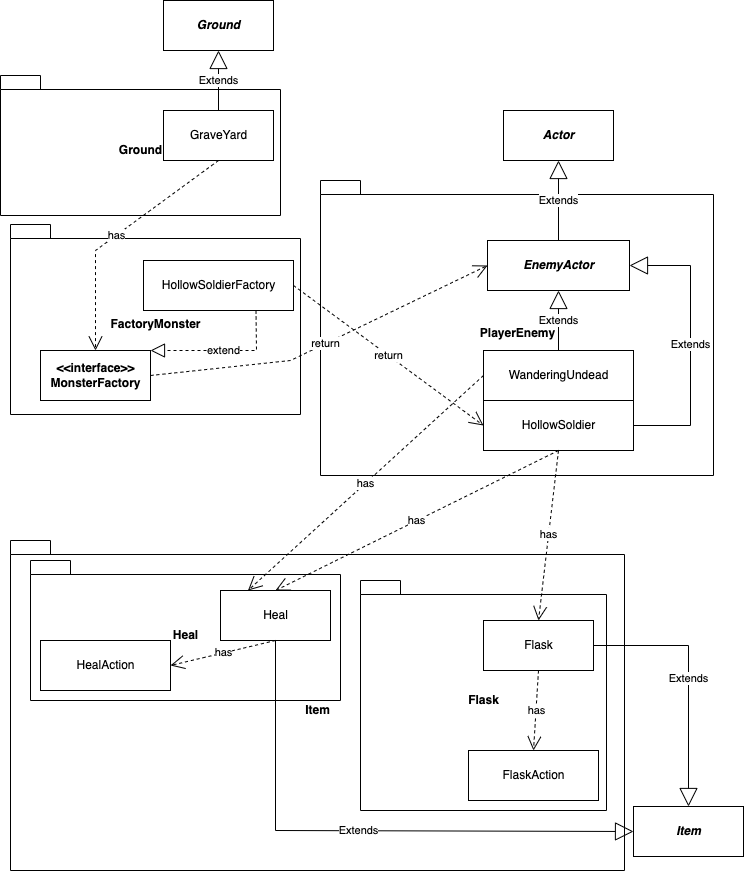

The diagram above was exported from draw.io. Its source (the exported page's mxGraphModel, read from the mxfile embedded in the PNG):
<mxGraphModel dx="1137" dy="1053" grid="1" gridSize="10" guides="1" tooltips="1" connect="1" arrows="1" fold="1" page="1" pageScale="1" pageWidth="827" pageHeight="1169" math="0" shadow="0">
  <root>
    <mxCell id="0" />
    <mxCell id="1" parent="0" />
    <mxCell id="8m09i00u_YCERBRXXR7y-1" value="PlayerEnemy" style="shape=folder;fontStyle=1;spacingTop=10;tabWidth=40;tabHeight=14;tabPosition=left;html=1;" vertex="1" parent="1">
      <mxGeometry x="390" y="420" width="393" height="295" as="geometry" />
    </mxCell>
    <mxCell id="VYdDzL8RG48HmqRdgFZ_-39" value="FactoryMonster" style="shape=folder;fontStyle=1;spacingTop=10;tabWidth=40;tabHeight=14;tabPosition=left;html=1;" parent="1" vertex="1">
      <mxGeometry x="80" y="464" width="290" height="190" as="geometry" />
    </mxCell>
    <mxCell id="VYdDzL8RG48HmqRdgFZ_-1" value="Ground" style="shape=folder;fontStyle=1;spacingTop=10;tabWidth=40;tabHeight=14;tabPosition=left;html=1;" parent="1" vertex="1">
      <mxGeometry x="70" y="315" width="280" height="140" as="geometry" />
    </mxCell>
    <mxCell id="VYdDzL8RG48HmqRdgFZ_-2" value="&lt;b&gt;&lt;i&gt;Ground&lt;/i&gt;&lt;/b&gt;" style="html=1;" parent="1" vertex="1">
      <mxGeometry x="233" y="240" width="110" height="50" as="geometry" />
    </mxCell>
    <mxCell id="VYdDzL8RG48HmqRdgFZ_-3" value="GraveYard" style="html=1;" parent="1" vertex="1">
      <mxGeometry x="233" y="350" width="110" height="50" as="geometry" />
    </mxCell>
    <mxCell id="VYdDzL8RG48HmqRdgFZ_-4" value="Extends" style="endArrow=block;endSize=16;endFill=0;html=1;rounded=0;entryX=0.5;entryY=1;entryDx=0;entryDy=0;exitX=0.5;exitY=0;exitDx=0;exitDy=0;" parent="1" source="VYdDzL8RG48HmqRdgFZ_-3" target="VYdDzL8RG48HmqRdgFZ_-2" edge="1">
      <mxGeometry width="160" relative="1" as="geometry">
        <mxPoint x="365" y="370" as="sourcePoint" />
        <mxPoint x="365" y="290" as="targetPoint" />
      </mxGeometry>
    </mxCell>
    <mxCell id="VYdDzL8RG48HmqRdgFZ_-5" value="HollowSoldierFactory" style="html=1;" parent="1" vertex="1">
      <mxGeometry x="213" y="500" width="150" height="50" as="geometry" />
    </mxCell>
    <mxCell id="VYdDzL8RG48HmqRdgFZ_-8" value="&lt;b&gt;&amp;lt;&amp;lt;interface&amp;gt;&amp;gt;&lt;br&gt;MonsterFactory&lt;br&gt;&lt;/b&gt;" style="html=1;" parent="1" vertex="1">
      <mxGeometry x="110" y="590" width="110" height="50" as="geometry" />
    </mxCell>
    <mxCell id="VYdDzL8RG48HmqRdgFZ_-9" value="extend" style="endArrow=block;dashed=1;endFill=0;endSize=12;html=1;rounded=0;exitX=0.75;exitY=1;exitDx=0;exitDy=0;entryX=1;entryY=0;entryDx=0;entryDy=0;" parent="1" source="VYdDzL8RG48HmqRdgFZ_-5" target="VYdDzL8RG48HmqRdgFZ_-8" edge="1">
      <mxGeometry width="160" relative="1" as="geometry">
        <mxPoint x="555" y="450" as="sourcePoint" />
        <mxPoint x="555" y="410" as="targetPoint" />
        <Array as="points">
          <mxPoint x="326" y="590" />
        </Array>
      </mxGeometry>
    </mxCell>
    <mxCell id="VYdDzL8RG48HmqRdgFZ_-12" value="HollowSoldier" style="html=1;" parent="1" vertex="1">
      <mxGeometry x="553" y="640" width="150" height="50" as="geometry" />
    </mxCell>
    <mxCell id="VYdDzL8RG48HmqRdgFZ_-17" value="&lt;b&gt;&lt;i&gt;EnemyActor&lt;/i&gt;&lt;/b&gt;" style="html=1;" parent="1" vertex="1">
      <mxGeometry x="557" y="480" width="142" height="50" as="geometry" />
    </mxCell>
    <mxCell id="VYdDzL8RG48HmqRdgFZ_-18" value="Extends" style="endArrow=block;endSize=16;endFill=0;html=1;rounded=0;entryX=1;entryY=0.5;entryDx=0;entryDy=0;exitX=1;exitY=0.5;exitDx=0;exitDy=0;" parent="1" source="VYdDzL8RG48HmqRdgFZ_-12" target="VYdDzL8RG48HmqRdgFZ_-17" edge="1">
      <mxGeometry width="160" relative="1" as="geometry">
        <mxPoint x="495" y="520" as="sourcePoint" />
        <mxPoint x="444" y="746" as="targetPoint" />
        <Array as="points">
          <mxPoint x="760" y="665" />
          <mxPoint x="760" y="505" />
        </Array>
      </mxGeometry>
    </mxCell>
    <mxCell id="VYdDzL8RG48HmqRdgFZ_-19" value="Item" style="shape=folder;fontStyle=1;spacingTop=10;tabWidth=40;tabHeight=14;tabPosition=left;html=1;" parent="1" vertex="1">
      <mxGeometry x="80" y="780" width="614" height="330" as="geometry" />
    </mxCell>
    <mxCell id="VYdDzL8RG48HmqRdgFZ_-20" value="Heal" style="shape=folder;fontStyle=1;spacingTop=10;tabWidth=40;tabHeight=14;tabPosition=left;html=1;" parent="1" vertex="1">
      <mxGeometry x="100" y="800" width="310" height="140" as="geometry" />
    </mxCell>
    <mxCell id="VYdDzL8RG48HmqRdgFZ_-21" value="Flask" style="shape=folder;fontStyle=1;spacingTop=10;tabWidth=40;tabHeight=14;tabPosition=left;html=1;" parent="1" vertex="1">
      <mxGeometry x="430" y="820" width="246" height="230" as="geometry" />
    </mxCell>
    <mxCell id="VYdDzL8RG48HmqRdgFZ_-22" value="Heal" style="html=1;" parent="1" vertex="1">
      <mxGeometry x="290" y="830" width="110" height="50" as="geometry" />
    </mxCell>
    <mxCell id="VYdDzL8RG48HmqRdgFZ_-23" value="HealAction" style="html=1;" parent="1" vertex="1">
      <mxGeometry x="110" y="880" width="130" height="50" as="geometry" />
    </mxCell>
    <mxCell id="VYdDzL8RG48HmqRdgFZ_-25" value="FlaskAction" style="html=1;" parent="1" vertex="1">
      <mxGeometry x="538" y="990" width="130" height="50" as="geometry" />
    </mxCell>
    <mxCell id="VYdDzL8RG48HmqRdgFZ_-26" value="Flask" style="html=1;" parent="1" vertex="1">
      <mxGeometry x="553" y="860" width="110" height="50" as="geometry" />
    </mxCell>
    <mxCell id="VYdDzL8RG48HmqRdgFZ_-40" value="return" style="endArrow=open;endSize=12;dashed=1;html=1;rounded=0;entryX=0;entryY=0.5;entryDx=0;entryDy=0;exitX=1;exitY=0.5;exitDx=0;exitDy=0;" parent="1" source="VYdDzL8RG48HmqRdgFZ_-8" target="VYdDzL8RG48HmqRdgFZ_-17" edge="1">
      <mxGeometry width="160" relative="1" as="geometry">
        <mxPoint x="340" y="515" as="sourcePoint" />
        <mxPoint x="420" y="655" as="targetPoint" />
        <Array as="points">
          <mxPoint x="360" y="600" />
        </Array>
      </mxGeometry>
    </mxCell>
    <mxCell id="VYdDzL8RG48HmqRdgFZ_-41" value="has" style="endArrow=open;endSize=12;dashed=1;html=1;rounded=0;entryX=0.5;entryY=0;entryDx=0;entryDy=0;exitX=0.5;exitY=1;exitDx=0;exitDy=0;" parent="1" source="VYdDzL8RG48HmqRdgFZ_-12" target="VYdDzL8RG48HmqRdgFZ_-22" edge="1">
      <mxGeometry width="160" relative="1" as="geometry">
        <mxPoint x="373" y="528" as="sourcePoint" />
        <mxPoint x="443" y="546" as="targetPoint" />
      </mxGeometry>
    </mxCell>
    <mxCell id="VYdDzL8RG48HmqRdgFZ_-42" value="has" style="endArrow=open;endSize=12;dashed=1;html=1;rounded=0;entryX=0.5;entryY=0;entryDx=0;entryDy=0;exitX=0.5;exitY=1;exitDx=0;exitDy=0;" parent="1" source="VYdDzL8RG48HmqRdgFZ_-12" target="VYdDzL8RG48HmqRdgFZ_-26" edge="1">
      <mxGeometry width="160" relative="1" as="geometry">
        <mxPoint x="518" y="571" as="sourcePoint" />
        <mxPoint x="355" y="840" as="targetPoint" />
      </mxGeometry>
    </mxCell>
    <mxCell id="VYdDzL8RG48HmqRdgFZ_-43" value="has" style="endArrow=open;endSize=12;dashed=1;html=1;rounded=0;entryX=1;entryY=0.5;entryDx=0;entryDy=0;exitX=0.5;exitY=1;exitDx=0;exitDy=0;" parent="1" source="VYdDzL8RG48HmqRdgFZ_-22" target="VYdDzL8RG48HmqRdgFZ_-23" edge="1">
      <mxGeometry width="160" relative="1" as="geometry">
        <mxPoint x="518" y="571" as="sourcePoint" />
        <mxPoint x="355" y="840" as="targetPoint" />
      </mxGeometry>
    </mxCell>
    <mxCell id="VYdDzL8RG48HmqRdgFZ_-44" value="has" style="endArrow=open;endSize=12;dashed=1;html=1;rounded=0;entryX=0.5;entryY=0;entryDx=0;entryDy=0;exitX=0.5;exitY=1;exitDx=0;exitDy=0;" parent="1" source="VYdDzL8RG48HmqRdgFZ_-26" target="VYdDzL8RG48HmqRdgFZ_-25" edge="1">
      <mxGeometry width="160" relative="1" as="geometry">
        <mxPoint x="355" y="890" as="sourcePoint" />
        <mxPoint x="250" y="915" as="targetPoint" />
      </mxGeometry>
    </mxCell>
    <mxCell id="VYdDzL8RG48HmqRdgFZ_-45" value="WanderingUndead" style="html=1;" parent="1" vertex="1">
      <mxGeometry x="553" y="590" width="150" height="50" as="geometry" />
    </mxCell>
    <mxCell id="VYdDzL8RG48HmqRdgFZ_-46" value="Extends" style="endArrow=block;endSize=16;endFill=0;html=1;rounded=0;entryX=0.5;entryY=1;entryDx=0;entryDy=0;exitX=0.5;exitY=0;exitDx=0;exitDy=0;" parent="1" source="VYdDzL8RG48HmqRdgFZ_-45" target="VYdDzL8RG48HmqRdgFZ_-17" edge="1">
      <mxGeometry width="160" relative="1" as="geometry">
        <mxPoint x="713" y="675" as="sourcePoint" />
        <mxPoint x="709" y="515" as="targetPoint" />
        <Array as="points" />
      </mxGeometry>
    </mxCell>
    <mxCell id="VYdDzL8RG48HmqRdgFZ_-48" value="has" style="endArrow=open;endSize=12;dashed=1;html=1;rounded=0;entryX=0.25;entryY=0;entryDx=0;entryDy=0;exitX=0;exitY=0.5;exitDx=0;exitDy=0;" parent="1" source="VYdDzL8RG48HmqRdgFZ_-45" target="VYdDzL8RG48HmqRdgFZ_-22" edge="1">
      <mxGeometry width="160" relative="1" as="geometry">
        <mxPoint x="638" y="700" as="sourcePoint" />
        <mxPoint x="355" y="840" as="targetPoint" />
      </mxGeometry>
    </mxCell>
    <mxCell id="VYdDzL8RG48HmqRdgFZ_-49" value="has" style="endArrow=open;endSize=12;dashed=1;html=1;rounded=0;entryX=0.5;entryY=0;entryDx=0;entryDy=0;exitX=0.5;exitY=1;exitDx=0;exitDy=0;" parent="1" source="VYdDzL8RG48HmqRdgFZ_-3" target="VYdDzL8RG48HmqRdgFZ_-8" edge="1">
      <mxGeometry width="160" relative="1" as="geometry">
        <mxPoint x="563" y="625" as="sourcePoint" />
        <mxPoint x="327.5" y="840" as="targetPoint" />
        <Array as="points">
          <mxPoint x="165" y="490" />
        </Array>
      </mxGeometry>
    </mxCell>
    <mxCell id="8m09i00u_YCERBRXXR7y-3" value="&lt;b&gt;&lt;i&gt;Actor&lt;/i&gt;&lt;/b&gt;" style="html=1;" vertex="1" parent="1">
      <mxGeometry x="573" y="350" width="110" height="50" as="geometry" />
    </mxCell>
    <mxCell id="8m09i00u_YCERBRXXR7y-4" value="Extends" style="endArrow=block;endSize=16;endFill=0;html=1;rounded=0;exitX=0.5;exitY=0;exitDx=0;exitDy=0;" edge="1" parent="1" source="VYdDzL8RG48HmqRdgFZ_-17" target="8m09i00u_YCERBRXXR7y-3">
      <mxGeometry width="160" relative="1" as="geometry">
        <mxPoint x="511" y="220" as="sourcePoint" />
        <mxPoint x="628" y="400" as="targetPoint" />
      </mxGeometry>
    </mxCell>
    <mxCell id="8m09i00u_YCERBRXXR7y-8" value="return" style="endArrow=open;endSize=12;dashed=1;html=1;rounded=0;entryX=0;entryY=0.5;entryDx=0;entryDy=0;exitX=1;exitY=0.5;exitDx=0;exitDy=0;" edge="1" parent="1" source="VYdDzL8RG48HmqRdgFZ_-5" target="VYdDzL8RG48HmqRdgFZ_-12">
      <mxGeometry width="160" relative="1" as="geometry">
        <mxPoint x="353" y="620" as="sourcePoint" />
        <mxPoint x="567" y="515" as="targetPoint" />
      </mxGeometry>
    </mxCell>
    <mxCell id="8m09i00u_YCERBRXXR7y-9" value="&lt;b&gt;&lt;i&gt;Item&lt;/i&gt;&lt;/b&gt;" style="html=1;" vertex="1" parent="1">
      <mxGeometry x="703" y="1046" width="110" height="50" as="geometry" />
    </mxCell>
    <mxCell id="8m09i00u_YCERBRXXR7y-10" value="Extends" style="endArrow=block;endSize=16;endFill=0;html=1;rounded=0;exitX=1;exitY=0.5;exitDx=0;exitDy=0;entryX=0.5;entryY=0;entryDx=0;entryDy=0;" edge="1" parent="1" target="8m09i00u_YCERBRXXR7y-9" source="VYdDzL8RG48HmqRdgFZ_-26">
      <mxGeometry width="160" relative="1" as="geometry">
        <mxPoint x="803" y="929.9999999999998" as="sourcePoint" />
        <mxPoint x="868" y="1329.9999999999998" as="targetPoint" />
        <Array as="points">
          <mxPoint x="758" y="885" />
        </Array>
      </mxGeometry>
    </mxCell>
    <mxCell id="8m09i00u_YCERBRXXR7y-11" value="Extends" style="endArrow=block;endSize=16;endFill=0;html=1;rounded=0;exitX=0.5;exitY=1;exitDx=0;exitDy=0;entryX=0;entryY=0.5;entryDx=0;entryDy=0;" edge="1" parent="1" source="VYdDzL8RG48HmqRdgFZ_-22" target="8m09i00u_YCERBRXXR7y-9">
      <mxGeometry width="160" relative="1" as="geometry">
        <mxPoint x="673" y="895" as="sourcePoint" />
        <mxPoint x="768" y="1050" as="targetPoint" />
        <Array as="points">
          <mxPoint x="345" y="1070" />
        </Array>
      </mxGeometry>
    </mxCell>
  </root>
</mxGraphModel>